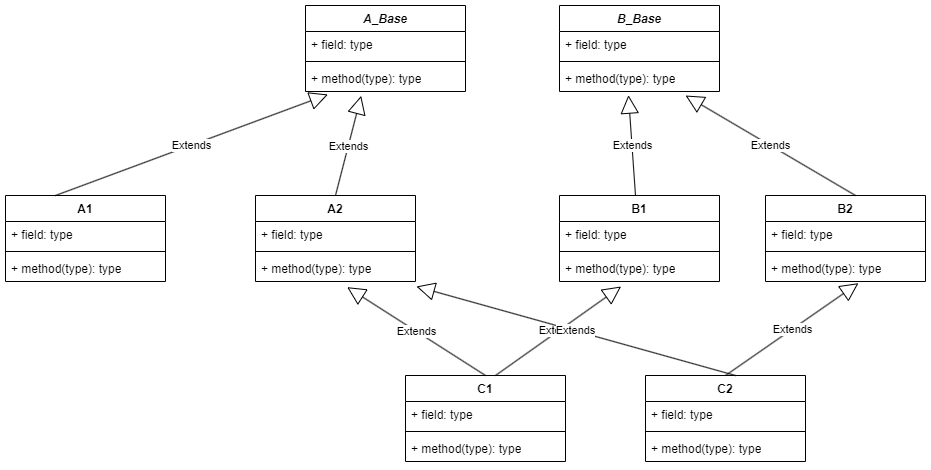

The diagram above was exported from draw.io. Its source (the exported page's mxGraphModel, read from the mxfile embedded in the PNG):
<mxGraphModel dx="2033" dy="858" grid="1" gridSize="10" guides="1" tooltips="1" connect="1" arrows="1" fold="1" page="1" pageScale="1" pageWidth="827" pageHeight="1169" math="0" shadow="0">
  <root>
    <mxCell id="WIyWlLk6GJQsqaUBKTNV-0" />
    <mxCell id="WIyWlLk6GJQsqaUBKTNV-1" parent="WIyWlLk6GJQsqaUBKTNV-0" />
    <mxCell id="bEtu6atI_5ZQNtjN4BZX-0" value="&lt;i&gt;A_Base&lt;/i&gt;" style="swimlane;fontStyle=1;align=center;verticalAlign=top;childLayout=stackLayout;horizontal=1;startSize=26;horizontalStack=0;resizeParent=1;resizeParentMax=0;resizeLast=0;collapsible=1;marginBottom=0;whiteSpace=wrap;html=1;" vertex="1" parent="WIyWlLk6GJQsqaUBKTNV-1">
      <mxGeometry x="160" y="30" width="160" height="86" as="geometry" />
    </mxCell>
    <mxCell id="bEtu6atI_5ZQNtjN4BZX-1" value="+ field: type" style="text;strokeColor=none;fillColor=none;align=left;verticalAlign=top;spacingLeft=4;spacingRight=4;overflow=hidden;rotatable=0;points=[[0,0.5],[1,0.5]];portConstraint=eastwest;whiteSpace=wrap;html=1;" vertex="1" parent="bEtu6atI_5ZQNtjN4BZX-0">
      <mxGeometry y="26" width="160" height="26" as="geometry" />
    </mxCell>
    <mxCell id="bEtu6atI_5ZQNtjN4BZX-2" value="" style="line;strokeWidth=1;fillColor=none;align=left;verticalAlign=middle;spacingTop=-1;spacingLeft=3;spacingRight=3;rotatable=0;labelPosition=right;points=[];portConstraint=eastwest;strokeColor=inherit;" vertex="1" parent="bEtu6atI_5ZQNtjN4BZX-0">
      <mxGeometry y="52" width="160" height="8" as="geometry" />
    </mxCell>
    <mxCell id="bEtu6atI_5ZQNtjN4BZX-3" value="+ method(type): type" style="text;strokeColor=none;fillColor=none;align=left;verticalAlign=top;spacingLeft=4;spacingRight=4;overflow=hidden;rotatable=0;points=[[0,0.5],[1,0.5]];portConstraint=eastwest;whiteSpace=wrap;html=1;" vertex="1" parent="bEtu6atI_5ZQNtjN4BZX-0">
      <mxGeometry y="60" width="160" height="26" as="geometry" />
    </mxCell>
    <mxCell id="bEtu6atI_5ZQNtjN4BZX-4" value="&lt;i&gt;B_Base&lt;/i&gt;" style="swimlane;fontStyle=1;align=center;verticalAlign=top;childLayout=stackLayout;horizontal=1;startSize=26;horizontalStack=0;resizeParent=1;resizeParentMax=0;resizeLast=0;collapsible=1;marginBottom=0;whiteSpace=wrap;html=1;" vertex="1" parent="WIyWlLk6GJQsqaUBKTNV-1">
      <mxGeometry x="414" y="30" width="160" height="86" as="geometry" />
    </mxCell>
    <mxCell id="bEtu6atI_5ZQNtjN4BZX-5" value="+ field: type" style="text;strokeColor=none;fillColor=none;align=left;verticalAlign=top;spacingLeft=4;spacingRight=4;overflow=hidden;rotatable=0;points=[[0,0.5],[1,0.5]];portConstraint=eastwest;whiteSpace=wrap;html=1;" vertex="1" parent="bEtu6atI_5ZQNtjN4BZX-4">
      <mxGeometry y="26" width="160" height="26" as="geometry" />
    </mxCell>
    <mxCell id="bEtu6atI_5ZQNtjN4BZX-6" value="" style="line;strokeWidth=1;fillColor=none;align=left;verticalAlign=middle;spacingTop=-1;spacingLeft=3;spacingRight=3;rotatable=0;labelPosition=right;points=[];portConstraint=eastwest;strokeColor=inherit;" vertex="1" parent="bEtu6atI_5ZQNtjN4BZX-4">
      <mxGeometry y="52" width="160" height="8" as="geometry" />
    </mxCell>
    <mxCell id="bEtu6atI_5ZQNtjN4BZX-7" value="+ method(type): type" style="text;strokeColor=none;fillColor=none;align=left;verticalAlign=top;spacingLeft=4;spacingRight=4;overflow=hidden;rotatable=0;points=[[0,0.5],[1,0.5]];portConstraint=eastwest;whiteSpace=wrap;html=1;" vertex="1" parent="bEtu6atI_5ZQNtjN4BZX-4">
      <mxGeometry y="60" width="160" height="26" as="geometry" />
    </mxCell>
    <mxCell id="bEtu6atI_5ZQNtjN4BZX-8" value="A1" style="swimlane;fontStyle=1;align=center;verticalAlign=top;childLayout=stackLayout;horizontal=1;startSize=26;horizontalStack=0;resizeParent=1;resizeParentMax=0;resizeLast=0;collapsible=1;marginBottom=0;whiteSpace=wrap;html=1;" vertex="1" parent="WIyWlLk6GJQsqaUBKTNV-1">
      <mxGeometry x="-140" y="220" width="160" height="86" as="geometry" />
    </mxCell>
    <mxCell id="bEtu6atI_5ZQNtjN4BZX-25" value="Extends" style="endArrow=block;endSize=16;endFill=0;html=1;rounded=0;entryX=0.14;entryY=1.115;entryDx=0;entryDy=0;entryPerimeter=0;" edge="1" parent="bEtu6atI_5ZQNtjN4BZX-8" target="bEtu6atI_5ZQNtjN4BZX-3">
      <mxGeometry width="160" relative="1" as="geometry">
        <mxPoint x="50" as="sourcePoint" />
        <mxPoint x="210" as="targetPoint" />
      </mxGeometry>
    </mxCell>
    <mxCell id="bEtu6atI_5ZQNtjN4BZX-9" value="+ field: type" style="text;strokeColor=none;fillColor=none;align=left;verticalAlign=top;spacingLeft=4;spacingRight=4;overflow=hidden;rotatable=0;points=[[0,0.5],[1,0.5]];portConstraint=eastwest;whiteSpace=wrap;html=1;" vertex="1" parent="bEtu6atI_5ZQNtjN4BZX-8">
      <mxGeometry y="26" width="160" height="26" as="geometry" />
    </mxCell>
    <mxCell id="bEtu6atI_5ZQNtjN4BZX-10" value="" style="line;strokeWidth=1;fillColor=none;align=left;verticalAlign=middle;spacingTop=-1;spacingLeft=3;spacingRight=3;rotatable=0;labelPosition=right;points=[];portConstraint=eastwest;strokeColor=inherit;" vertex="1" parent="bEtu6atI_5ZQNtjN4BZX-8">
      <mxGeometry y="52" width="160" height="8" as="geometry" />
    </mxCell>
    <mxCell id="bEtu6atI_5ZQNtjN4BZX-11" value="+ method(type): type" style="text;strokeColor=none;fillColor=none;align=left;verticalAlign=top;spacingLeft=4;spacingRight=4;overflow=hidden;rotatable=0;points=[[0,0.5],[1,0.5]];portConstraint=eastwest;whiteSpace=wrap;html=1;" vertex="1" parent="bEtu6atI_5ZQNtjN4BZX-8">
      <mxGeometry y="60" width="160" height="26" as="geometry" />
    </mxCell>
    <mxCell id="bEtu6atI_5ZQNtjN4BZX-12" value="B1" style="swimlane;fontStyle=1;align=center;verticalAlign=top;childLayout=stackLayout;horizontal=1;startSize=26;horizontalStack=0;resizeParent=1;resizeParentMax=0;resizeLast=0;collapsible=1;marginBottom=0;whiteSpace=wrap;html=1;" vertex="1" parent="WIyWlLk6GJQsqaUBKTNV-1">
      <mxGeometry x="414" y="220" width="160" height="86" as="geometry" />
    </mxCell>
    <mxCell id="bEtu6atI_5ZQNtjN4BZX-13" value="+ field: type" style="text;strokeColor=none;fillColor=none;align=left;verticalAlign=top;spacingLeft=4;spacingRight=4;overflow=hidden;rotatable=0;points=[[0,0.5],[1,0.5]];portConstraint=eastwest;whiteSpace=wrap;html=1;" vertex="1" parent="bEtu6atI_5ZQNtjN4BZX-12">
      <mxGeometry y="26" width="160" height="26" as="geometry" />
    </mxCell>
    <mxCell id="bEtu6atI_5ZQNtjN4BZX-14" value="" style="line;strokeWidth=1;fillColor=none;align=left;verticalAlign=middle;spacingTop=-1;spacingLeft=3;spacingRight=3;rotatable=0;labelPosition=right;points=[];portConstraint=eastwest;strokeColor=inherit;" vertex="1" parent="bEtu6atI_5ZQNtjN4BZX-12">
      <mxGeometry y="52" width="160" height="8" as="geometry" />
    </mxCell>
    <mxCell id="bEtu6atI_5ZQNtjN4BZX-15" value="+ method(type): type" style="text;strokeColor=none;fillColor=none;align=left;verticalAlign=top;spacingLeft=4;spacingRight=4;overflow=hidden;rotatable=0;points=[[0,0.5],[1,0.5]];portConstraint=eastwest;whiteSpace=wrap;html=1;" vertex="1" parent="bEtu6atI_5ZQNtjN4BZX-12">
      <mxGeometry y="60" width="160" height="26" as="geometry" />
    </mxCell>
    <mxCell id="bEtu6atI_5ZQNtjN4BZX-16" value="A2" style="swimlane;fontStyle=1;align=center;verticalAlign=top;childLayout=stackLayout;horizontal=1;startSize=26;horizontalStack=0;resizeParent=1;resizeParentMax=0;resizeLast=0;collapsible=1;marginBottom=0;whiteSpace=wrap;html=1;" vertex="1" parent="WIyWlLk6GJQsqaUBKTNV-1">
      <mxGeometry x="110" y="220" width="160" height="86" as="geometry" />
    </mxCell>
    <mxCell id="bEtu6atI_5ZQNtjN4BZX-17" value="+ field: type" style="text;strokeColor=none;fillColor=none;align=left;verticalAlign=top;spacingLeft=4;spacingRight=4;overflow=hidden;rotatable=0;points=[[0,0.5],[1,0.5]];portConstraint=eastwest;whiteSpace=wrap;html=1;" vertex="1" parent="bEtu6atI_5ZQNtjN4BZX-16">
      <mxGeometry y="26" width="160" height="26" as="geometry" />
    </mxCell>
    <mxCell id="bEtu6atI_5ZQNtjN4BZX-18" value="" style="line;strokeWidth=1;fillColor=none;align=left;verticalAlign=middle;spacingTop=-1;spacingLeft=3;spacingRight=3;rotatable=0;labelPosition=right;points=[];portConstraint=eastwest;strokeColor=inherit;" vertex="1" parent="bEtu6atI_5ZQNtjN4BZX-16">
      <mxGeometry y="52" width="160" height="8" as="geometry" />
    </mxCell>
    <mxCell id="bEtu6atI_5ZQNtjN4BZX-19" value="+ method(type): type" style="text;strokeColor=none;fillColor=none;align=left;verticalAlign=top;spacingLeft=4;spacingRight=4;overflow=hidden;rotatable=0;points=[[0,0.5],[1,0.5]];portConstraint=eastwest;whiteSpace=wrap;html=1;" vertex="1" parent="bEtu6atI_5ZQNtjN4BZX-16">
      <mxGeometry y="60" width="160" height="26" as="geometry" />
    </mxCell>
    <mxCell id="bEtu6atI_5ZQNtjN4BZX-20" value="B2" style="swimlane;fontStyle=1;align=center;verticalAlign=top;childLayout=stackLayout;horizontal=1;startSize=26;horizontalStack=0;resizeParent=1;resizeParentMax=0;resizeLast=0;collapsible=1;marginBottom=0;whiteSpace=wrap;html=1;" vertex="1" parent="WIyWlLk6GJQsqaUBKTNV-1">
      <mxGeometry x="620" y="220" width="160" height="86" as="geometry" />
    </mxCell>
    <mxCell id="bEtu6atI_5ZQNtjN4BZX-27" value="Extends" style="endArrow=block;endSize=16;endFill=0;html=1;rounded=0;entryX=0.788;entryY=1.154;entryDx=0;entryDy=0;entryPerimeter=0;" edge="1" parent="bEtu6atI_5ZQNtjN4BZX-20" target="bEtu6atI_5ZQNtjN4BZX-7">
      <mxGeometry width="160" relative="1" as="geometry">
        <mxPoint x="90" as="sourcePoint" />
        <mxPoint x="250" as="targetPoint" />
      </mxGeometry>
    </mxCell>
    <mxCell id="bEtu6atI_5ZQNtjN4BZX-21" value="+ field: type" style="text;strokeColor=none;fillColor=none;align=left;verticalAlign=top;spacingLeft=4;spacingRight=4;overflow=hidden;rotatable=0;points=[[0,0.5],[1,0.5]];portConstraint=eastwest;whiteSpace=wrap;html=1;" vertex="1" parent="bEtu6atI_5ZQNtjN4BZX-20">
      <mxGeometry y="26" width="160" height="26" as="geometry" />
    </mxCell>
    <mxCell id="bEtu6atI_5ZQNtjN4BZX-22" value="" style="line;strokeWidth=1;fillColor=none;align=left;verticalAlign=middle;spacingTop=-1;spacingLeft=3;spacingRight=3;rotatable=0;labelPosition=right;points=[];portConstraint=eastwest;strokeColor=inherit;" vertex="1" parent="bEtu6atI_5ZQNtjN4BZX-20">
      <mxGeometry y="52" width="160" height="8" as="geometry" />
    </mxCell>
    <mxCell id="bEtu6atI_5ZQNtjN4BZX-23" value="+ method(type): type" style="text;strokeColor=none;fillColor=none;align=left;verticalAlign=top;spacingLeft=4;spacingRight=4;overflow=hidden;rotatable=0;points=[[0,0.5],[1,0.5]];portConstraint=eastwest;whiteSpace=wrap;html=1;" vertex="1" parent="bEtu6atI_5ZQNtjN4BZX-20">
      <mxGeometry y="60" width="160" height="26" as="geometry" />
    </mxCell>
    <mxCell id="bEtu6atI_5ZQNtjN4BZX-24" value="Extends" style="endArrow=block;endSize=16;endFill=0;html=1;rounded=0;entryX=0.348;entryY=1.167;entryDx=0;entryDy=0;entryPerimeter=0;" edge="1" parent="WIyWlLk6GJQsqaUBKTNV-1" target="bEtu6atI_5ZQNtjN4BZX-3">
      <mxGeometry width="160" relative="1" as="geometry">
        <mxPoint x="190" y="220" as="sourcePoint" />
        <mxPoint x="350" y="220" as="targetPoint" />
      </mxGeometry>
    </mxCell>
    <mxCell id="bEtu6atI_5ZQNtjN4BZX-26" value="Extends" style="endArrow=block;endSize=16;endFill=0;html=1;rounded=0;entryX=0.431;entryY=1.141;entryDx=0;entryDy=0;entryPerimeter=0;" edge="1" parent="WIyWlLk6GJQsqaUBKTNV-1" target="bEtu6atI_5ZQNtjN4BZX-7">
      <mxGeometry width="160" relative="1" as="geometry">
        <mxPoint x="490" y="220" as="sourcePoint" />
        <mxPoint x="650" y="220" as="targetPoint" />
        <mxPoint as="offset" />
      </mxGeometry>
    </mxCell>
    <mxCell id="bEtu6atI_5ZQNtjN4BZX-28" value="C1" style="swimlane;fontStyle=1;align=center;verticalAlign=top;childLayout=stackLayout;horizontal=1;startSize=26;horizontalStack=0;resizeParent=1;resizeParentMax=0;resizeLast=0;collapsible=1;marginBottom=0;whiteSpace=wrap;html=1;" vertex="1" parent="WIyWlLk6GJQsqaUBKTNV-1">
      <mxGeometry x="260" y="400" width="160" height="86" as="geometry" />
    </mxCell>
    <mxCell id="bEtu6atI_5ZQNtjN4BZX-32" value="Extends" style="endArrow=block;endSize=16;endFill=0;html=1;rounded=0;entryX=0.573;entryY=1.218;entryDx=0;entryDy=0;entryPerimeter=0;" edge="1" parent="bEtu6atI_5ZQNtjN4BZX-28" target="bEtu6atI_5ZQNtjN4BZX-19">
      <mxGeometry width="160" relative="1" as="geometry">
        <mxPoint x="80" as="sourcePoint" />
        <mxPoint x="240" as="targetPoint" />
      </mxGeometry>
    </mxCell>
    <mxCell id="bEtu6atI_5ZQNtjN4BZX-33" value="Extends" style="endArrow=block;endSize=16;endFill=0;html=1;rounded=0;entryX=0.385;entryY=1.192;entryDx=0;entryDy=0;entryPerimeter=0;" edge="1" parent="bEtu6atI_5ZQNtjN4BZX-28" target="bEtu6atI_5ZQNtjN4BZX-15">
      <mxGeometry width="160" relative="1" as="geometry">
        <mxPoint x="90" as="sourcePoint" />
        <mxPoint x="250" as="targetPoint" />
      </mxGeometry>
    </mxCell>
    <mxCell id="bEtu6atI_5ZQNtjN4BZX-29" value="+ field: type" style="text;strokeColor=none;fillColor=none;align=left;verticalAlign=top;spacingLeft=4;spacingRight=4;overflow=hidden;rotatable=0;points=[[0,0.5],[1,0.5]];portConstraint=eastwest;whiteSpace=wrap;html=1;" vertex="1" parent="bEtu6atI_5ZQNtjN4BZX-28">
      <mxGeometry y="26" width="160" height="26" as="geometry" />
    </mxCell>
    <mxCell id="bEtu6atI_5ZQNtjN4BZX-30" value="" style="line;strokeWidth=1;fillColor=none;align=left;verticalAlign=middle;spacingTop=-1;spacingLeft=3;spacingRight=3;rotatable=0;labelPosition=right;points=[];portConstraint=eastwest;strokeColor=inherit;" vertex="1" parent="bEtu6atI_5ZQNtjN4BZX-28">
      <mxGeometry y="52" width="160" height="8" as="geometry" />
    </mxCell>
    <mxCell id="bEtu6atI_5ZQNtjN4BZX-31" value="+ method(type): type" style="text;strokeColor=none;fillColor=none;align=left;verticalAlign=top;spacingLeft=4;spacingRight=4;overflow=hidden;rotatable=0;points=[[0,0.5],[1,0.5]];portConstraint=eastwest;whiteSpace=wrap;html=1;" vertex="1" parent="bEtu6atI_5ZQNtjN4BZX-28">
      <mxGeometry y="60" width="160" height="26" as="geometry" />
    </mxCell>
    <mxCell id="bEtu6atI_5ZQNtjN4BZX-34" value="C2" style="swimlane;fontStyle=1;align=center;verticalAlign=top;childLayout=stackLayout;horizontal=1;startSize=26;horizontalStack=0;resizeParent=1;resizeParentMax=0;resizeLast=0;collapsible=1;marginBottom=0;whiteSpace=wrap;html=1;" vertex="1" parent="WIyWlLk6GJQsqaUBKTNV-1">
      <mxGeometry x="500" y="400" width="160" height="86" as="geometry" />
    </mxCell>
    <mxCell id="bEtu6atI_5ZQNtjN4BZX-35" value="Extends" style="endArrow=block;endSize=16;endFill=0;html=1;rounded=0;entryX=0.581;entryY=1.064;entryDx=0;entryDy=0;entryPerimeter=0;" edge="1" parent="bEtu6atI_5ZQNtjN4BZX-34" target="bEtu6atI_5ZQNtjN4BZX-23">
      <mxGeometry width="160" relative="1" as="geometry">
        <mxPoint x="80" as="sourcePoint" />
        <mxPoint x="240" as="targetPoint" />
      </mxGeometry>
    </mxCell>
    <mxCell id="bEtu6atI_5ZQNtjN4BZX-36" value="Extends" style="endArrow=block;endSize=16;endFill=0;html=1;rounded=0;entryX=1.006;entryY=1.192;entryDx=0;entryDy=0;entryPerimeter=0;" edge="1" parent="bEtu6atI_5ZQNtjN4BZX-34" target="bEtu6atI_5ZQNtjN4BZX-19">
      <mxGeometry width="160" relative="1" as="geometry">
        <mxPoint x="90" as="sourcePoint" />
        <mxPoint x="250" as="targetPoint" />
      </mxGeometry>
    </mxCell>
    <mxCell id="bEtu6atI_5ZQNtjN4BZX-37" value="+ field: type" style="text;strokeColor=none;fillColor=none;align=left;verticalAlign=top;spacingLeft=4;spacingRight=4;overflow=hidden;rotatable=0;points=[[0,0.5],[1,0.5]];portConstraint=eastwest;whiteSpace=wrap;html=1;" vertex="1" parent="bEtu6atI_5ZQNtjN4BZX-34">
      <mxGeometry y="26" width="160" height="26" as="geometry" />
    </mxCell>
    <mxCell id="bEtu6atI_5ZQNtjN4BZX-38" value="" style="line;strokeWidth=1;fillColor=none;align=left;verticalAlign=middle;spacingTop=-1;spacingLeft=3;spacingRight=3;rotatable=0;labelPosition=right;points=[];portConstraint=eastwest;strokeColor=inherit;" vertex="1" parent="bEtu6atI_5ZQNtjN4BZX-34">
      <mxGeometry y="52" width="160" height="8" as="geometry" />
    </mxCell>
    <mxCell id="bEtu6atI_5ZQNtjN4BZX-39" value="+ method(type): type" style="text;strokeColor=none;fillColor=none;align=left;verticalAlign=top;spacingLeft=4;spacingRight=4;overflow=hidden;rotatable=0;points=[[0,0.5],[1,0.5]];portConstraint=eastwest;whiteSpace=wrap;html=1;" vertex="1" parent="bEtu6atI_5ZQNtjN4BZX-34">
      <mxGeometry y="60" width="160" height="26" as="geometry" />
    </mxCell>
  </root>
</mxGraphModel>